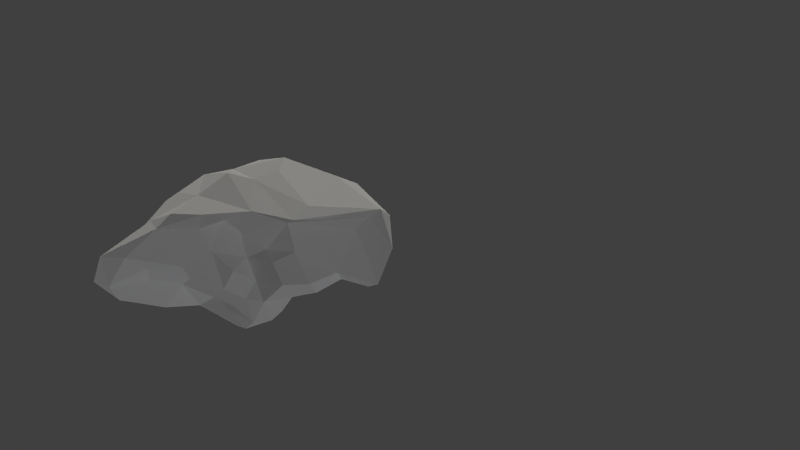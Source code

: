 # Source: liver_colored.blend  (saved by Blender 2.76.0; exported with 4.5.12 LTS)
import bpy
from mathutils import Matrix  # noqa: F401  (used for matrix-valued properties, if any)

bpy.ops.wm.read_factory_settings(use_empty=True)
scene = bpy.context.scene
scene.name = 'Scene'

# ---- collections
col_collection_1 = bpy.data.collections.new('Collection 1'); scene.collection.children.link(col_collection_1)

# ---- materials (node trees are filled in below, after node groups)
mat_shape = bpy.data.materials.new('Shape')
mat_shape.alpha_threshold = 0.0
mat_shape.use_transparent_shadow = False
mat_shape.diffuse_color = (1.0, 1.0, 1.0, 1.0)
mat_shape.specular_color = (0.0, 0.0, 0.0)
mat_shape.roughness = 0.5

# ---- material node trees

# ---- world
world_world = bpy.data.worlds.new('World'); scene.world = world_world
world_world.color = (0.05088, 0.05088, 0.05088)
world_world.use_sun_shadow = False
world_world.sun_shadow_jitter_overblur = 0.0
world_world.cycles.sampling_method = 'MANUAL'
world_world.cycles.sample_map_resolution = 256

# ---- cameras
cam_viewpoint = bpy.data.cameras.new('Viewpoint')
cam_viewpoint.clip_end = 100.0
cam_viewpoint.lens = 59.71
cam_viewpoint.sensor_width = 32.0
cam_viewpoint.sensor_height = 18.0
cam_viewpoint.dof.focus_distance = 0.0
cam_viewpoint.dof.aperture_fstop = 128.0
cam_viewpoint.dof.aperture_blades = 6

# ---- lights
light_directlight_004 = bpy.data.lights.new('DirectLight.004', 'SUN')
light_directlight_004.color = (0.9998, 0.9998, 0.9998)
light_directlight_004.transmission_factor = 0.0
light_directlight_004.angle = 0.1993
light_directlight_004.energy = 0.2143
light_directlight_004.shadow_buffer_clip_start = 0.5
light_directlight_004.shadow_soft_size = 0.1
light_directlight_004.shadow_cascade_max_distance = 1000.0
light_directlight_004.cycles.use_multiple_importance_sampling = False
light_directlight_003 = bpy.data.lights.new('DirectLight.003', 'SUN')
light_directlight_003.color = (0.9998, 0.9998, 0.9998)
light_directlight_003.transmission_factor = 0.0
light_directlight_003.angle = 0.1993
light_directlight_003.energy = 0.2143
light_directlight_003.shadow_buffer_clip_start = 0.5
light_directlight_003.shadow_soft_size = 0.1
light_directlight_003.shadow_cascade_max_distance = 1000.0
light_directlight_003.cycles.use_multiple_importance_sampling = False
light_directlight_002 = bpy.data.lights.new('DirectLight.002', 'SUN')
light_directlight_002.color = (0.9082, 0.9331, 1.0)
light_directlight_002.transmission_factor = 0.0
light_directlight_002.angle = 0.1993
light_directlight_002.energy = 0.25
light_directlight_002.shadow_buffer_clip_start = 0.5
light_directlight_002.shadow_soft_size = 0.1
light_directlight_002.shadow_cascade_max_distance = 1000.0
light_directlight_002.cycles.use_multiple_importance_sampling = False
light_directlight_001 = bpy.data.lights.new('DirectLight.001', 'SUN')
light_directlight_001.color = (1.0, 0.9723, 0.9022)
light_directlight_001.transmission_factor = 0.0
light_directlight_001.angle = 0.1993
light_directlight_001.energy = 0.75
light_directlight_001.shadow_buffer_clip_start = 0.5
light_directlight_001.shadow_soft_size = 0.1
light_directlight_001.shadow_cascade_max_distance = 1000.0
light_directlight_001.cycles.use_multiple_importance_sampling = False
light_directlight = bpy.data.lights.new('DirectLight', 'SUN')
light_directlight.transmission_factor = 0.0
light_directlight.angle = 0.1993
light_directlight.energy = 0.0
light_directlight.shadow_buffer_clip_start = 0.5
light_directlight.shadow_soft_size = 0.1
light_directlight.shadow_cascade_max_distance = 1000.0
light_directlight.cycles.use_multiple_importance_sampling = False

# ---- meshes
me_shapeindexedfaceset = bpy.data.meshes.new('ShapeIndexedFaceSet')
me_shapeindexedfaceset.from_pydata([(0.0, 0.0, 0.0), (-3.189, 179.6, -512.1), (-31.45, 162.6, -497.3), (-15.18, 187.7, -496.9), (15.97, 131.2, -507.5), (37.46, 99.18, -502.2), (30.11, 96.99, -486.1), (27.17, 135.1, -517.9), (56.5, 81.61, -495.4), (44.5, 123.3, -519.1), (26.6, 232.4, -438.2), (-21.44, 227.4, -425.1), (10.73, 200.2, -419.4), (64.99, 211.8, -433.9), (-9.049, 235.8, -438.5), (36.02, 245.7, -454.7), (23.15, 243.2, -474.7), (114.4, 108.5, -540.3), (98.52, 98.19, -511.9), (102.1, 111.4, -548.0), (121.6, 109.7, -504.4), (114.0, 132.2, -586.8), (101.4, 84.26, -477.8), (123.4, 111.3, -469.1), (23.23, 171.2, -532.8), (32.04, 152.7, -537.4), (81.46, 190.5, -598.2), (65.65, 213.9, -575.7), (99.62, 190.4, -609.5), (46.98, 208.1, -545.7), (-27.1, 231.8, -490.1), (-26.94, 225.6, -507.9), (-65.38, 223.7, -444.3), (-12.98, 160.8, -511.2), (26.52, 175.1, -514.6), (16.83, 155.4, -514.0), (14.5, 123.6, -471.6), (38.04, 225.8, -549.8), (60.21, 224.8, -563.1), (95.52, 226.4, -496.0), (120.5, 196.2, -491.1), (108.3, 209.5, -530.6), (75.07, 169.4, -428.8), (68.82, 114.7, -447.6), (105.2, 120.4, -449.4), (42.2, 176.4, -424.6), (34.63, 148.8, -435.3), (113.1, 169.5, -449.7), (90.62, 205.4, -441.5), (36.44, 132.4, -448.1), (0.5065, 145.8, -444.7), (36.55, 95.09, -466.7), (7.883, 146.9, -420.3), (68.62, 233.8, -454.5), (103.4, 213.2, -468.7), (64.63, 238.2, -488.9), (55.12, 242.5, -503.6), (31.91, 240.7, -496.0), (117.1, 192.5, -469.3), (129.1, 143.4, -466.4), (89.49, 83.18, -466.4), (52.03, 80.79, -471.2), (-12.46, 157.4, -419.8), (-27.59, 147.1, -454.3), (-23.03, 160.2, -434.6), (6.312, 177.1, -419.1), (-29.63, 199.1, -428.0), (86.38, 210.6, -565.0), (114.1, 185.7, -563.0), (113.7, 161.2, -610.0), (130.2, 168.0, -532.5), (120.4, 149.0, -579.6), (63.89, 155.2, -547.2), (93.13, 151.1, -567.5), (86.21, 137.1, -539.1), (77.54, 174.4, -580.6), (106.0, 154.8, -601.3), (126.8, 135.1, -541.2), (23.65, 221.1, -535.1), (22.53, 204.0, -522.7), (6.866, 228.6, -522.6), (-7.86, 212.4, -496.7), (63.12, 228.9, -531.0), (90.93, 222.0, -528.8), (47.64, 212.6, -519.7), (41.94, 186.4, -539.3), (38.09, 205.7, -510.9), (55.5, 175.9, -561.3), (76.36, 115.3, -509.8), (10.8, 184.5, -505.5), (74.53, 75.82, -490.5), (133.3, 155.5, -498.0), (130.7, 129.0, -488.8), (-55.77, 161.8, -434.0), (-65.74, 213.9, -433.3), (-73.83, 187.7, -439.3), (-45.49, 202.3, -454.3), (-65.4, 153.4, -448.8), (-55.09, 214.2, -448.0), (-39.1, 165.8, -472.3), (-54.17, 147.0, -448.9), (127.4, 167.1, -479.1), (-19.54, 140.8, -477.1)], [], [(1, 2, 3), (4, 5, 6), (7, 5, 4), (8, 6, 5), (5, 7, 9), (10, 11, 12), (10, 12, 13), (14, 11, 10), (10, 15, 14), (15, 16, 14), (17, 18, 19), (20, 18, 17), (19, 21, 17), (22, 20, 23), (7, 24, 25), (26, 27, 28), (29, 27, 26), (30, 31, 32), (14, 30, 32), (16, 30, 14), (33, 1, 34), (24, 35, 34), (33, 34, 35), (11, 14, 32), (36, 4, 6), (29, 37, 27), (37, 38, 27), (35, 7, 4), (7, 35, 24), (35, 4, 33), (2, 1, 33), (39, 40, 41), (42, 43, 44), (42, 12, 45), (46, 42, 45), (12, 42, 13), (43, 42, 46), (42, 47, 48), (13, 42, 48), (47, 42, 44), (49, 50, 36), (51, 43, 49), (51, 49, 36), (50, 49, 46), (43, 46, 49), (46, 52, 50), (46, 45, 52), (53, 54, 55), (10, 53, 15), (15, 53, 55), (53, 10, 13), (48, 53, 13), (53, 48, 54), (56, 57, 55), (57, 15, 55), (39, 56, 55), (39, 55, 54), (58, 54, 48), (54, 58, 40), (40, 39, 54), (59, 47, 44), (60, 23, 44), (59, 44, 23), (43, 60, 44), (43, 51, 61), (60, 43, 61), (62, 50, 52), (63, 50, 64), (36, 50, 63), (50, 62, 64), (65, 62, 52), (66, 65, 12), (45, 65, 52), (62, 65, 64), (12, 65, 45), (65, 66, 64), (67, 68, 28), (28, 68, 69), (41, 70, 68), (68, 70, 71), (67, 41, 68), (68, 71, 69), (72, 73, 74), (73, 19, 74), (72, 75, 73), (76, 73, 75), (76, 19, 73), (76, 28, 69), (76, 26, 28), (26, 76, 75), (21, 76, 69), (19, 76, 21), (77, 71, 70), (71, 77, 21), (71, 21, 69), (78, 79, 80), (31, 57, 80), (81, 31, 80), (80, 37, 78), (82, 37, 80), (81, 80, 79), (80, 56, 82), (56, 80, 57), (39, 83, 82), (67, 38, 82), (37, 82, 38), (82, 56, 39), (67, 82, 83), (84, 85, 86), (78, 29, 84), (85, 84, 29), (78, 84, 79), (84, 86, 79), (29, 78, 37), (25, 87, 72), (72, 74, 9), (72, 7, 25), (75, 72, 87), (72, 9, 7), (18, 74, 19), (18, 88, 74), (74, 88, 9), (86, 34, 89), (86, 85, 34), (89, 79, 86), (25, 85, 87), (87, 85, 29), (24, 85, 25), (34, 85, 24), (61, 90, 60), (90, 61, 8), (90, 8, 18), (90, 20, 22), (90, 18, 20), (22, 60, 90), (88, 8, 5), (88, 5, 9), (8, 88, 18), (51, 6, 61), (6, 8, 61), (23, 60, 22), (51, 36, 6), (40, 70, 41), (70, 91, 92), (91, 70, 40), (70, 92, 77), (29, 26, 87), (87, 26, 75), (41, 67, 83), (83, 39, 41), (93, 94, 95), (94, 93, 66), (32, 95, 94), (32, 94, 11), (94, 66, 11), (96, 97, 95), (81, 96, 98), (96, 99, 97), (95, 98, 96), (96, 81, 99), (97, 93, 95), (64, 93, 100), (93, 97, 100), (93, 64, 66), (95, 32, 98), (77, 20, 17), (21, 77, 17), (77, 92, 20), (99, 81, 3), (79, 89, 81), (81, 89, 3), (98, 31, 81), (57, 30, 16), (30, 57, 31), (15, 57, 16), (66, 12, 11), (31, 98, 32), (47, 59, 101), (47, 58, 48), (47, 101, 58), (101, 92, 91), (101, 91, 40), (58, 101, 40), (59, 92, 101), (92, 59, 23), (63, 99, 102), (97, 99, 100), (3, 2, 99), (2, 102, 99), (99, 63, 100), (102, 36, 63), (64, 100, 63), (67, 27, 38), (27, 67, 28), (92, 23, 20), (4, 36, 102), (4, 102, 33), (102, 2, 33), (34, 1, 89), (89, 1, 3)])
_ca = me_shapeindexedfaceset.color_attributes.new('Col', 'BYTE_COLOR', 'CORNER')
_ca.data.foreach_set('color', [0.04374, 0.07036, 0.521, 1.0, 0.04374, 0.07036, 0.521, 1.0, 0.402, 0.5647, 0.9823, 1.0, 0.402, 0.5647, 0.9823, 1.0, 0.04374, 0.07036, 0.521, 1.0, 0.04374, 0.07036, 0.521, 1.0, 0.402, 0.5647, 0.9823, 1.0, 0.04374, 0.07036, 0.521, 1.0, 0.402, 0.5647, 0.9823, 1.0, 0.402, 0.5647, 0.9823, 1.0, 0.04374, 0.07036, 0.521, 1.0, 0.04374, 0.07036, 0.521, 1.0, 0.04374, 0.07036, 0.521, 1.0, 0.402, 0.5647, 0.9823, 1.0, 0.04374, 0.07036, 0.521, 1.0, 0.402, 0.5647, 0.9823, 1.0, 0.04374, 0.07036, 0.521, 1.0, 0.402, 0.5647, 0.9823, 1.0, 0.402, 0.5647, 0.9823, 1.0, 0.402, 0.5647, 0.9823, 1.0, 0.402, 0.5647, 0.9823, 1.0, 0.04374, 0.07036, 0.521, 1.0, 0.04374, 0.07036, 0.521, 1.0, 0.402, 0.5647, 0.9823, 1.0, 0.402, 0.5647, 0.9823, 1.0, 0.04374, 0.07036, 0.521, 1.0, 0.04374, 0.07036, 0.521, 1.0, 0.04374, 0.07036, 0.521, 1.0, 0.04374, 0.07036, 0.521, 1.0, 0.04374, 0.07036, 0.521, 1.0, 0.402, 0.5647, 0.9823, 1.0, 0.04374, 0.07036, 0.521, 1.0, 0.402, 0.5647, 0.9823, 1.0, 0.04374, 0.07036, 0.521, 1.0, 0.04374, 0.07036, 0.521, 1.0, 0.402, 0.5647, 0.9823, 1.0, 0.402, 0.5647, 0.9823, 1.0, 0.04374, 0.07036, 0.521, 1.0, 0.402, 0.5647, 0.9823, 1.0, 0.04374, 0.07036, 0.521, 1.0, 0.04374, 0.07036, 0.521, 1.0, 0.402, 0.5647, 0.9823, 1.0, 0.402, 0.5647, 0.9823, 1.0, 0.04374, 0.07036, 0.521, 1.0, 0.402, 0.5647, 0.9823, 1.0, 0.04374, 0.07036, 0.521, 1.0, 0.402, 0.5647, 0.9823, 1.0, 0.04374, 0.07036, 0.521, 1.0, 0.402, 0.5647, 0.9823, 1.0, 0.402, 0.5647, 0.9823, 1.0, 0.04374, 0.07036, 0.521, 1.0, 0.9216, 0.4793, 0.3325, 1.0, 0.402, 0.5647, 0.9823, 1.0, 0.04374, 0.07036, 0.521, 1.0, 0.04374, 0.07036, 0.521, 1.0, 0.9216, 0.4793, 0.3325, 1.0, 0.04374, 0.07036, 0.521, 1.0, 0.04374, 0.07036, 0.521, 1.0, 0.9216, 0.4793, 0.3325, 1.0, 0.04374, 0.07036, 0.521, 1.0, 0.04374, 0.07036, 0.521, 1.0, 0.04374, 0.07036, 0.521, 1.0, 0.04374, 0.07036, 0.521, 1.0, 0.04374, 0.07036, 0.521, 1.0, 0.402, 0.5647, 0.9823, 1.0, 0.04374, 0.07036, 0.521, 1.0, 0.04374, 0.07036, 0.521, 1.0, 0.04374, 0.07036, 0.521, 1.0, 0.402, 0.5647, 0.9823, 1.0, 0.04374, 0.07036, 0.521, 1.0, 0.04374, 0.07036, 0.521, 1.0, 0.04374, 0.07036, 0.521, 1.0, 0.9216, 0.4793, 0.3325, 1.0, 0.402, 0.5647, 0.9823, 1.0, 0.04374, 0.07036, 0.521, 1.0, 0.402, 0.5647, 0.9823, 1.0, 0.9216, 0.4793, 0.3325, 1.0, 0.402, 0.5647, 0.9823, 1.0, 0.9216, 0.4793, 0.3325, 1.0, 0.04374, 0.07036, 0.521, 1.0, 0.402, 0.5647, 0.9823, 1.0, 0.402, 0.5647, 0.9823, 1.0, 0.402, 0.5647, 0.9823, 1.0, 0.402, 0.5647, 0.9823, 1.0, 0.402, 0.5647, 0.9823, 1.0, 0.402, 0.5647, 0.9823, 1.0, 0.04374, 0.07036, 0.521, 1.0, 0.402, 0.5647, 0.9823, 1.0, 0.402, 0.5647, 0.9823, 1.0, 0.04374, 0.07036, 0.521, 1.0, 0.04374, 0.07036, 0.521, 1.0, 0.04374, 0.07036, 0.521, 1.0, 0.04374, 0.07036, 0.521, 1.0, 0.402, 0.5647, 0.9823, 1.0, 0.402, 0.5647, 0.9823, 1.0, 0.04374, 0.07036, 0.521, 1.0, 0.04374, 0.07036, 0.521, 1.0, 0.402, 0.5647, 0.9823, 1.0, 0.402, 0.5647, 0.9823, 1.0, 0.04374, 0.07036, 0.521, 1.0, 0.402, 0.5647, 0.9823, 1.0, 0.4508, 0.001214, 0.01938, 1.0, 0.04374, 0.07036, 0.521, 1.0, 0.04374, 0.07036, 0.521, 1.0, 0.4508, 0.001214, 0.01938, 1.0, 0.402, 0.5647, 0.9823, 1.0, 0.04374, 0.07036, 0.521, 1.0, 0.402, 0.5647, 0.9823, 1.0, 0.402, 0.5647, 0.9823, 1.0, 0.04374, 0.07036, 0.521, 1.0, 0.04374, 0.07036, 0.521, 1.0, 0.04374, 0.07036, 0.521, 1.0, 0.9216, 0.4793, 0.3325, 1.0, 0.04374, 0.07036, 0.521, 1.0, 0.402, 0.5647, 0.9823, 1.0, 0.04374, 0.07036, 0.521, 1.0, 0.04374, 0.07036, 0.521, 1.0, 0.9216, 0.4793, 0.3325, 1.0, 0.04374, 0.07036, 0.521, 1.0, 0.402, 0.5647, 0.9823, 1.0, 0.402, 0.5647, 0.9823, 1.0, 0.9216, 0.4793, 0.3325, 1.0, 0.9216, 0.4793, 0.3325, 1.0, 0.04374, 0.07036, 0.521, 1.0, 0.402, 0.5647, 0.9823, 1.0, 0.402, 0.5647, 0.9823, 1.0, 0.04374, 0.07036, 0.521, 1.0, 0.402, 0.5647, 0.9823, 1.0, 0.9216, 0.4793, 0.3325, 1.0, 0.9216, 0.4793, 0.3325, 1.0, 0.402, 0.5647, 0.9823, 1.0, 0.04374, 0.07036, 0.521, 1.0, 0.402, 0.5647, 0.9823, 1.0, 0.04374, 0.07036, 0.521, 1.0, 0.402, 0.5647, 0.9823, 1.0, 0.04374, 0.07036, 0.521, 1.0, 0.9216, 0.4793, 0.3325, 1.0, 0.9216, 0.4793, 0.3325, 1.0, 0.04374, 0.07036, 0.521, 1.0, 0.4508, 0.001214, 0.01938, 1.0, 0.9216, 0.4793, 0.3325, 1.0, 0.402, 0.5647, 0.9823, 1.0, 0.04374, 0.07036, 0.521, 1.0, 0.402, 0.5647, 0.9823, 1.0, 0.402, 0.5647, 0.9823, 1.0, 0.402, 0.5647, 0.9823, 1.0, 0.04374, 0.07036, 0.521, 1.0, 0.04374, 0.07036, 0.521, 1.0, 0.402, 0.5647, 0.9823, 1.0, 0.402, 0.5647, 0.9823, 1.0, 0.402, 0.5647, 0.9823, 1.0, 0.402, 0.5647, 0.9823, 1.0, 0.402, 0.5647, 0.9823, 1.0, 0.04374, 0.07036, 0.521, 1.0, 0.402, 0.5647, 0.9823, 1.0, 0.402, 0.5647, 0.9823, 1.0, 0.402, 0.5647, 0.9823, 1.0, 0.04374, 0.07036, 0.521, 1.0, 0.04374, 0.07036, 0.521, 1.0, 0.402, 0.5647, 0.9823, 1.0, 0.9216, 0.4793, 0.3325, 1.0, 0.402, 0.5647, 0.9823, 1.0, 0.9216, 0.4793, 0.3325, 1.0, 0.04374, 0.07036, 0.521, 1.0, 0.402, 0.5647, 0.9823, 1.0, 0.402, 0.5647, 0.9823, 1.0, 0.402, 0.5647, 0.9823, 1.0, 0.402, 0.5647, 0.9823, 1.0, 0.402, 0.5647, 0.9823, 1.0, 0.402, 0.5647, 0.9823, 1.0, 0.04374, 0.07036, 0.521, 1.0, 0.04374, 0.07036, 0.521, 1.0, 0.04374, 0.07036, 0.521, 1.0, 0.04374, 0.07036, 0.521, 1.0, 0.04374, 0.07036, 0.521, 1.0, 0.04374, 0.07036, 0.521, 1.0, 0.402, 0.5647, 0.9823, 1.0, 0.402, 0.5647, 0.9823, 1.0, 0.402, 0.5647, 0.9823, 1.0, 0.04374, 0.07036, 0.521, 1.0, 0.402, 0.5647, 0.9823, 1.0, 0.9216, 0.4793, 0.3325, 1.0, 0.402, 0.5647, 0.9823, 1.0, 0.4508, 0.001214, 0.01938, 1.0, 0.402, 0.5647, 0.9823, 1.0, 0.402, 0.5647, 0.9823, 1.0, 0.402, 0.5647, 0.9823, 1.0, 0.402, 0.5647, 0.9823, 1.0, 0.402, 0.5647, 0.9823, 1.0, 0.402, 0.5647, 0.9823, 1.0, 0.4508, 0.001214, 0.01938, 1.0, 0.402, 0.5647, 0.9823, 1.0, 0.402, 0.5647, 0.9823, 1.0, 0.04374, 0.07036, 0.521, 1.0, 0.04374, 0.07036, 0.521, 1.0, 0.4508, 0.001214, 0.01938, 1.0, 0.402, 0.5647, 0.9823, 1.0, 0.04374, 0.07036, 0.521, 1.0, 0.04374, 0.07036, 0.521, 1.0, 0.9216, 0.4793, 0.3325, 1.0, 0.9216, 0.4793, 0.3325, 1.0, 0.402, 0.5647, 0.9823, 1.0, 0.9216, 0.4793, 0.3325, 1.0, 0.402, 0.5647, 0.9823, 1.0, 0.9216, 0.4793, 0.3325, 1.0, 0.9216, 0.4793, 0.3325, 1.0, 0.402, 0.5647, 0.9823, 1.0, 0.9216, 0.4793, 0.3325, 1.0, 0.04374, 0.07036, 0.521, 1.0, 0.402, 0.5647, 0.9823, 1.0, 0.402, 0.5647, 0.9823, 1.0, 0.04374, 0.07036, 0.521, 1.0, 0.9216, 0.4793, 0.3325, 1.0, 0.04374, 0.07036, 0.521, 1.0, 0.402, 0.5647, 0.9823, 1.0, 0.402, 0.5647, 0.9823, 1.0, 0.4508, 0.001214, 0.01938, 1.0, 0.402, 0.5647, 0.9823, 1.0, 0.9216, 0.4793, 0.3325, 1.0, 0.04374, 0.07036, 0.521, 1.0, 0.402, 0.5647, 0.9823, 1.0, 0.402, 0.5647, 0.9823, 1.0, 0.402, 0.5647, 0.9823, 1.0, 0.402, 0.5647, 0.9823, 1.0, 0.4508, 0.001214, 0.01938, 1.0, 0.402, 0.5647, 0.9823, 1.0, 0.04374, 0.07036, 0.521, 1.0, 0.402, 0.5647, 0.9823, 1.0, 0.402, 0.5647, 0.9823, 1.0, 0.04374, 0.07036, 0.521, 1.0, 0.04374, 0.07036, 0.521, 1.0, 0.04374, 0.07036, 0.521, 1.0, 0.04374, 0.07036, 0.521, 1.0, 0.402, 0.5647, 0.9823, 1.0, 0.04374, 0.07036, 0.521, 1.0, 0.9216, 0.4793, 0.3325, 1.0, 0.04374, 0.07036, 0.521, 1.0, 0.04374, 0.07036, 0.521, 1.0, 0.9216, 0.4793, 0.3325, 1.0, 0.04374, 0.07036, 0.521, 1.0, 0.402, 0.5647, 0.9823, 1.0, 0.04374, 0.07036, 0.521, 1.0, 0.04374, 0.07036, 0.521, 1.0, 0.04374, 0.07036, 0.521, 1.0, 0.04374, 0.07036, 0.521, 1.0, 0.402, 0.5647, 0.9823, 1.0, 0.04374, 0.07036, 0.521, 1.0, 0.402, 0.5647, 0.9823, 1.0, 0.402, 0.5647, 0.9823, 1.0, 0.402, 0.5647, 0.9823, 1.0, 0.402, 0.5647, 0.9823, 1.0, 0.402, 0.5647, 0.9823, 1.0, 0.04374, 0.07036, 0.521, 1.0, 0.9216, 0.4793, 0.3325, 1.0, 0.402, 0.5647, 0.9823, 1.0, 0.9216, 0.4793, 0.3325, 1.0, 0.402, 0.5647, 0.9823, 1.0, 0.9216, 0.4793, 0.3325, 1.0, 0.9216, 0.4793, 0.3325, 1.0, 0.402, 0.5647, 0.9823, 1.0, 0.402, 0.5647, 0.9823, 1.0, 0.9216, 0.4793, 0.3325, 1.0, 0.04374, 0.07036, 0.521, 1.0, 0.402, 0.5647, 0.9823, 1.0, 0.9216, 0.4793, 0.3325, 1.0, 0.04374, 0.07036, 0.521, 1.0, 0.04374, 0.07036, 0.521, 1.0, 0.04374, 0.07036, 0.521, 1.0, 0.9216, 0.4793, 0.3325, 1.0, 0.9216, 0.4793, 0.3325, 1.0, 0.04374, 0.07036, 0.521, 1.0, 0.9216, 0.4793, 0.3325, 1.0, 0.402, 0.5647, 0.9823, 1.0, 0.402, 0.5647, 0.9823, 1.0, 0.9216, 0.4793, 0.3325, 1.0, 0.04374, 0.07036, 0.521, 1.0, 0.04374, 0.07036, 0.521, 1.0, 0.04374, 0.07036, 0.521, 1.0, 0.9216, 0.4793, 0.3325, 1.0, 0.04374, 0.07036, 0.521, 1.0, 0.04374, 0.07036, 0.521, 1.0, 0.04374, 0.07036, 0.521, 1.0, 0.04374, 0.07036, 0.521, 1.0, 0.04374, 0.07036, 0.521, 1.0, 0.402, 0.5647, 0.9823, 1.0, 0.402, 0.5647, 0.9823, 1.0, 0.04374, 0.07036, 0.521, 1.0, 0.402, 0.5647, 0.9823, 1.0, 0.402, 0.5647, 0.9823, 1.0, 0.9216, 0.4793, 0.3325, 1.0, 0.402, 0.5647, 0.9823, 1.0, 0.402, 0.5647, 0.9823, 1.0, 0.402, 0.5647, 0.9823, 1.0, 0.402, 0.5647, 0.9823, 1.0, 0.402, 0.5647, 0.9823, 1.0, 0.9216, 0.4793, 0.3325, 1.0, 0.402, 0.5647, 0.9823, 1.0, 0.04374, 0.07036, 0.521, 1.0, 0.9216, 0.4793, 0.3325, 1.0, 0.402, 0.5647, 0.9823, 1.0, 0.402, 0.5647, 0.9823, 1.0, 0.402, 0.5647, 0.9823, 1.0, 0.04374, 0.07036, 0.521, 1.0, 0.402, 0.5647, 0.9823, 1.0, 0.402, 0.5647, 0.9823, 1.0, 0.04374, 0.07036, 0.521, 1.0, 0.402, 0.5647, 0.9823, 1.0, 0.402, 0.5647, 0.9823, 1.0, 0.9216, 0.4793, 0.3325, 1.0, 0.402, 0.5647, 0.9823, 1.0, 0.04374, 0.07036, 0.521, 1.0, 0.04374, 0.07036, 0.521, 1.0, 0.402, 0.5647, 0.9823, 1.0, 0.04374, 0.07036, 0.521, 1.0, 0.04374, 0.07036, 0.521, 1.0, 0.9216, 0.4793, 0.3325, 1.0, 0.04374, 0.07036, 0.521, 1.0, 0.04374, 0.07036, 0.521, 1.0, 0.04374, 0.07036, 0.521, 1.0, 0.402, 0.5647, 0.9823, 1.0, 0.402, 0.5647, 0.9823, 1.0, 0.402, 0.5647, 0.9823, 1.0, 0.04374, 0.07036, 0.521, 1.0, 0.04374, 0.07036, 0.521, 1.0, 0.402, 0.5647, 0.9823, 1.0, 0.402, 0.5647, 0.9823, 1.0, 0.04374, 0.07036, 0.521, 1.0, 0.402, 0.5647, 0.9823, 1.0, 0.402, 0.5647, 0.9823, 1.0, 0.402, 0.5647, 0.9823, 1.0, 0.402, 0.5647, 0.9823, 1.0, 0.402, 0.5647, 0.9823, 1.0, 0.402, 0.5647, 0.9823, 1.0, 0.402, 0.5647, 0.9823, 1.0, 0.402, 0.5647, 0.9823, 1.0, 0.04374, 0.07036, 0.521, 1.0, 0.402, 0.5647, 0.9823, 1.0, 0.04374, 0.07036, 0.521, 1.0, 0.04374, 0.07036, 0.521, 1.0, 0.402, 0.5647, 0.9823, 1.0, 0.402, 0.5647, 0.9823, 1.0, 0.9216, 0.4793, 0.3325, 1.0, 0.402, 0.5647, 0.9823, 1.0, 0.9216, 0.4793, 0.3325, 1.0, 0.04374, 0.07036, 0.521, 1.0, 0.04374, 0.07036, 0.521, 1.0, 0.402, 0.5647, 0.9823, 1.0, 0.04374, 0.07036, 0.521, 1.0, 0.04374, 0.07036, 0.521, 1.0, 0.402, 0.5647, 0.9823, 1.0, 0.402, 0.5647, 0.9823, 1.0, 0.9216, 0.4793, 0.3325, 1.0, 0.04374, 0.07036, 0.521, 1.0, 0.9216, 0.4793, 0.3325, 1.0, 0.04374, 0.07036, 0.521, 1.0, 0.04374, 0.07036, 0.521, 1.0, 0.402, 0.5647, 0.9823, 1.0, 0.04374, 0.07036, 0.521, 1.0, 0.402, 0.5647, 0.9823, 1.0, 0.402, 0.5647, 0.9823, 1.0, 0.04374, 0.07036, 0.521, 1.0, 0.04374, 0.07036, 0.521, 1.0, 0.402, 0.5647, 0.9823, 1.0, 0.402, 0.5647, 0.9823, 1.0, 0.04374, 0.07036, 0.521, 1.0, 0.04374, 0.07036, 0.521, 1.0, 0.04374, 0.07036, 0.521, 1.0, 0.04374, 0.07036, 0.521, 1.0, 0.402, 0.5647, 0.9823, 1.0, 0.04374, 0.07036, 0.521, 1.0, 0.402, 0.5647, 0.9823, 1.0, 0.04374, 0.07036, 0.521, 1.0, 0.402, 0.5647, 0.9823, 1.0, 0.04374, 0.07036, 0.521, 1.0, 0.04374, 0.07036, 0.521, 1.0, 0.402, 0.5647, 0.9823, 1.0, 0.402, 0.5647, 0.9823, 1.0, 0.9216, 0.4793, 0.3325, 1.0, 0.9216, 0.4793, 0.3325, 1.0, 0.402, 0.5647, 0.9823, 1.0, 0.402, 0.5647, 0.9823, 1.0, 0.04374, 0.07036, 0.521, 1.0, 0.402, 0.5647, 0.9823, 1.0, 0.402, 0.5647, 0.9823, 1.0, 0.04374, 0.07036, 0.521, 1.0, 0.402, 0.5647, 0.9823, 1.0, 0.04374, 0.07036, 0.521, 1.0, 0.04374, 0.07036, 0.521, 1.0, 0.9216, 0.4793, 0.3325, 1.0, 0.4508, 0.001214, 0.01938, 1.0, 0.9216, 0.4793, 0.3325, 1.0, 0.04374, 0.07036, 0.521, 1.0, 0.402, 0.5647, 0.9823, 1.0, 0.9216, 0.4793, 0.3325, 1.0, 0.402, 0.5647, 0.9823, 1.0, 0.04374, 0.07036, 0.521, 1.0, 0.9216, 0.4793, 0.3325, 1.0, 0.04374, 0.07036, 0.521, 1.0, 0.04374, 0.07036, 0.521, 1.0, 0.9216, 0.4793, 0.3325, 1.0, 0.04374, 0.07036, 0.521, 1.0, 0.04374, 0.07036, 0.521, 1.0, 0.04374, 0.07036, 0.521, 1.0, 0.4508, 0.001214, 0.01938, 1.0, 0.9216, 0.4793, 0.3325, 1.0, 0.04374, 0.07036, 0.521, 1.0, 0.402, 0.5647, 0.9823, 1.0, 0.04374, 0.07036, 0.521, 1.0, 0.04374, 0.07036, 0.521, 1.0, 0.04374, 0.07036, 0.521, 1.0, 0.04374, 0.07036, 0.521, 1.0, 0.402, 0.5647, 0.9823, 1.0, 0.04374, 0.07036, 0.521, 1.0, 0.04374, 0.07036, 0.521, 1.0, 0.04374, 0.07036, 0.521, 1.0, 0.04374, 0.07036, 0.521, 1.0, 0.04374, 0.07036, 0.521, 1.0, 0.04374, 0.07036, 0.521, 1.0, 0.402, 0.5647, 0.9823, 1.0, 0.04374, 0.07036, 0.521, 1.0, 0.402, 0.5647, 0.9823, 1.0, 0.4508, 0.001214, 0.01938, 1.0, 0.04374, 0.07036, 0.521, 1.0, 0.04374, 0.07036, 0.521, 1.0, 0.9216, 0.4793, 0.3325, 1.0, 0.04374, 0.07036, 0.521, 1.0, 0.402, 0.5647, 0.9823, 1.0, 0.9216, 0.4793, 0.3325, 1.0, 0.04374, 0.07036, 0.521, 1.0, 0.9216, 0.4793, 0.3325, 1.0, 0.402, 0.5647, 0.9823, 1.0, 0.04374, 0.07036, 0.521, 1.0, 0.402, 0.5647, 0.9823, 1.0, 0.9216, 0.4793, 0.3325, 1.0, 0.402, 0.5647, 0.9823, 1.0, 0.9216, 0.4793, 0.3325, 1.0, 0.04374, 0.07036, 0.521, 1.0, 0.04374, 0.07036, 0.521, 1.0, 0.402, 0.5647, 0.9823, 1.0, 0.04374, 0.07036, 0.521, 1.0, 0.9216, 0.4793, 0.3325, 1.0, 0.9216, 0.4793, 0.3325, 1.0, 0.04374, 0.07036, 0.521, 1.0, 0.9216, 0.4793, 0.3325, 1.0, 0.04374, 0.07036, 0.521, 1.0, 0.402, 0.5647, 0.9823, 1.0, 0.04374, 0.07036, 0.521, 1.0, 0.04374, 0.07036, 0.521, 1.0, 0.402, 0.5647, 0.9823, 1.0, 0.04374, 0.07036, 0.521, 1.0, 0.04374, 0.07036, 0.521, 1.0, 0.402, 0.5647, 0.9823, 1.0, 0.9216, 0.4793, 0.3325, 1.0, 0.402, 0.5647, 0.9823, 1.0, 0.04374, 0.07036, 0.521, 1.0, 0.04374, 0.07036, 0.521, 1.0, 0.04374, 0.07036, 0.521, 1.0, 0.9216, 0.4793, 0.3325, 1.0, 0.402, 0.5647, 0.9823, 1.0, 0.04374, 0.07036, 0.521, 1.0, 0.402, 0.5647, 0.9823, 1.0, 0.04374, 0.07036, 0.521, 1.0, 0.402, 0.5647, 0.9823, 1.0, 0.04374, 0.07036, 0.521, 1.0, 0.04374, 0.07036, 0.521, 1.0, 0.04374, 0.07036, 0.521, 1.0, 0.04374, 0.07036, 0.521, 1.0, 0.9216, 0.4793, 0.3325, 1.0, 0.402, 0.5647, 0.9823, 1.0, 0.04374, 0.07036, 0.521, 1.0, 0.402, 0.5647, 0.9823, 1.0, 0.04374, 0.07036, 0.521, 1.0, 0.402, 0.5647, 0.9823, 1.0, 0.04374, 0.07036, 0.521, 1.0, 0.9216, 0.4793, 0.3325, 1.0, 0.402, 0.5647, 0.9823, 1.0, 0.04374, 0.07036, 0.521, 1.0, 0.04374, 0.07036, 0.521, 1.0, 0.402, 0.5647, 0.9823, 1.0, 0.402, 0.5647, 0.9823, 1.0, 0.04374, 0.07036, 0.521, 1.0, 0.04374, 0.07036, 0.521, 1.0, 0.9216, 0.4793, 0.3325, 1.0, 0.402, 0.5647, 0.9823, 1.0, 0.04374, 0.07036, 0.521, 1.0, 0.04374, 0.07036, 0.521, 1.0, 0.04374, 0.07036, 0.521, 1.0, 0.04374, 0.07036, 0.521, 1.0, 0.04374, 0.07036, 0.521, 1.0, 0.04374, 0.07036, 0.521, 1.0, 0.402, 0.5647, 0.9823, 1.0, 0.04374, 0.07036, 0.521, 1.0, 0.9216, 0.4793, 0.3325, 1.0, 0.04374, 0.07036, 0.521, 1.0, 0.402, 0.5647, 0.9823, 1.0, 0.04374, 0.07036, 0.521, 1.0, 0.04374, 0.07036, 0.521, 1.0, 0.402, 0.5647, 0.9823, 1.0, 0.04374, 0.07036, 0.521, 1.0, 0.04374, 0.07036, 0.521, 1.0, 0.402, 0.5647, 0.9823, 1.0, 0.04374, 0.07036, 0.521, 1.0, 0.04374, 0.07036, 0.521, 1.0, 0.04374, 0.07036, 0.521, 1.0, 0.402, 0.5647, 0.9823, 1.0, 0.402, 0.5647, 0.9823, 1.0, 0.402, 0.5647, 0.9823, 1.0, 0.04374, 0.07036, 0.521, 1.0, 0.402, 0.5647, 0.9823, 1.0, 0.402, 0.5647, 0.9823, 1.0, 0.402, 0.5647, 0.9823, 1.0, 0.402, 0.5647, 0.9823, 1.0, 0.402, 0.5647, 0.9823, 1.0, 0.402, 0.5647, 0.9823, 1.0, 0.402, 0.5647, 0.9823, 1.0, 0.402, 0.5647, 0.9823, 1.0, 0.9216, 0.4793, 0.3325, 1.0, 0.9216, 0.4793, 0.3325, 1.0, 0.04374, 0.07036, 0.521, 1.0, 0.9216, 0.4793, 0.3325, 1.0, 0.9216, 0.4793, 0.3325, 1.0, 0.402, 0.5647, 0.9823, 1.0, 0.04374, 0.07036, 0.521, 1.0, 0.9216, 0.4793, 0.3325, 1.0, 0.04374, 0.07036, 0.521, 1.0, 0.04374, 0.07036, 0.521, 1.0, 0.402, 0.5647, 0.9823, 1.0, 0.04374, 0.07036, 0.521, 1.0, 0.402, 0.5647, 0.9823, 1.0, 0.402, 0.5647, 0.9823, 1.0, 0.04374, 0.07036, 0.521, 1.0, 0.9216, 0.4793, 0.3325, 1.0, 0.402, 0.5647, 0.9823, 1.0, 0.9216, 0.4793, 0.3325, 1.0, 0.9216, 0.4793, 0.3325, 1.0, 0.04374, 0.07036, 0.521, 1.0, 0.04374, 0.07036, 0.521, 1.0, 0.9216, 0.4793, 0.3325, 1.0, 0.9216, 0.4793, 0.3325, 1.0, 0.04374, 0.07036, 0.521, 1.0, 0.9216, 0.4793, 0.3325, 1.0, 0.04374, 0.07036, 0.521, 1.0, 0.402, 0.5647, 0.9823, 1.0, 0.9216, 0.4793, 0.3325, 1.0, 0.402, 0.5647, 0.9823, 1.0, 0.402, 0.5647, 0.9823, 1.0, 0.04374, 0.07036, 0.521, 1.0, 0.9216, 0.4793, 0.3325, 1.0, 0.402, 0.5647, 0.9823, 1.0, 0.402, 0.5647, 0.9823, 1.0, 0.04374, 0.07036, 0.521, 1.0, 0.9216, 0.4793, 0.3325, 1.0, 0.04374, 0.07036, 0.521, 1.0, 0.402, 0.5647, 0.9823, 1.0, 0.402, 0.5647, 0.9823, 1.0, 0.402, 0.5647, 0.9823, 1.0, 0.402, 0.5647, 0.9823, 1.0, 0.402, 0.5647, 0.9823, 1.0, 0.04374, 0.07036, 0.521, 1.0, 0.402, 0.5647, 0.9823, 1.0, 0.04374, 0.07036, 0.521, 1.0, 0.402, 0.5647, 0.9823, 1.0, 0.04374, 0.07036, 0.521, 1.0, 0.402, 0.5647, 0.9823, 1.0, 0.04374, 0.07036, 0.521, 1.0, 0.402, 0.5647, 0.9823, 1.0, 0.402, 0.5647, 0.9823, 1.0, 0.402, 0.5647, 0.9823, 1.0, 0.402, 0.5647, 0.9823, 1.0, 0.04374, 0.07036, 0.521, 1.0, 0.402, 0.5647, 0.9823, 1.0, 0.9216, 0.4793, 0.3325, 1.0, 0.402, 0.5647, 0.9823, 1.0, 0.402, 0.5647, 0.9823, 1.0, 0.04374, 0.07036, 0.521, 1.0, 0.402, 0.5647, 0.9823, 1.0, 0.402, 0.5647, 0.9823, 1.0, 0.402, 0.5647, 0.9823, 1.0, 0.04374, 0.07036, 0.521, 1.0, 0.402, 0.5647, 0.9823, 1.0, 0.402, 0.5647, 0.9823, 1.0, 0.04374, 0.07036, 0.521, 1.0, 0.04374, 0.07036, 0.521, 1.0, 0.402, 0.5647, 0.9823, 1.0, 0.04374, 0.07036, 0.521, 1.0, 0.402, 0.5647, 0.9823, 1.0, 0.9216, 0.4793, 0.3325, 1.0, 0.402, 0.5647, 0.9823, 1.0, 0.402, 0.5647, 0.9823, 1.0, 0.402, 0.5647, 0.9823, 1.0, 0.04374, 0.07036, 0.521, 1.0, 0.402, 0.5647, 0.9823, 1.0, 0.04374, 0.07036, 0.521, 1.0, 0.04374, 0.07036, 0.521, 1.0, 0.04374, 0.07036, 0.521, 1.0, 0.04374, 0.07036, 0.521, 1.0, 0.402, 0.5647, 0.9823, 1.0, 0.402, 0.5647, 0.9823, 1.0, 0.04374, 0.07036, 0.521, 1.0, 0.402, 0.5647, 0.9823, 1.0])
me_shapeindexedfaceset.materials.append(mat_shape)
me_shapeindexedfaceset.use_remesh_preserve_volume = False
me_shapeindexedfaceset.use_remesh_preserve_attributes = False
me_shapeindexedfaceset.use_mirror_vertex_groups = False
me_shapeindexedfaceset.update()

# ---- objects
ob_shapeindexedfaceset = bpy.data.objects.new('ShapeIndexedFaceSet', me_shapeindexedfaceset)
ob_todo_004 = bpy.data.objects.new('TODO.004', light_directlight_004)
ob_todo_003 = bpy.data.objects.new('TODO.003', light_directlight_003)
ob_todo_002 = bpy.data.objects.new('TODO.002', light_directlight_002)
ob_todo_001 = bpy.data.objects.new('TODO.001', light_directlight_001)
ob_todo = bpy.data.objects.new('TODO', light_directlight)
ob_viewpoint = bpy.data.objects.new('Viewpoint', cam_viewpoint)

# ---- transforms, parenting, visibility, modifiers, constraints
ob_shapeindexedfaceset.location = (0.0, 0.0, 0.0)
ob_shapeindexedfaceset.rotation_euler = (1.571, -0.0, 3.142)
ob_shapeindexedfaceset.lineart.crease_threshold = 0.0
ob_todo_004.location = (0.0, 0.0, 0.0)
ob_todo_004.rotation_euler = (0.3491, 1.571, 0.0)
ob_todo_004.lineart.crease_threshold = 0.0
ob_todo_003.location = (0.0, 0.0, 0.0)
ob_todo_003.rotation_euler = (0.3491, -1.571, 0.0)
ob_todo_003.lineart.crease_threshold = 0.0
ob_todo_002.location = (0.0, 0.0, 0.0)
ob_todo_002.rotation_euler = (-0.2577, 3.095, 4.394e-08)
ob_todo_002.lineart.crease_threshold = 0.0
ob_todo_001.location = (0.0, 0.0, 0.0)
ob_todo_001.rotation_euler = (-0.6855, -0.1447, -6.889e-08)
ob_todo_001.lineart.crease_threshold = 0.0
ob_todo.location = (0.0, 0.0, 0.0)
ob_todo.rotation_euler = (1.571, -0.0, 3.142)
ob_todo.lineart.crease_threshold = 0.0
ob_viewpoint.location = (-284.1, -79.21, 547.6)
ob_viewpoint.rotation_euler = (0.9033, 0.1829, -2.755)
ob_viewpoint.lineart.crease_threshold = 0.0

# ---- collection membership
col_collection_1.objects.link(ob_shapeindexedfaceset)
col_collection_1.objects.link(ob_todo_004)
col_collection_1.objects.link(ob_todo_003)
col_collection_1.objects.link(ob_todo_002)
col_collection_1.objects.link(ob_todo_001)
col_collection_1.objects.link(ob_todo)
col_collection_1.objects.link(ob_viewpoint)

# ---- scene / render settings (as saved in the file)
scene.frame_start = 1; scene.frame_end = 250; scene.frame_set(1)
scene.render.engine = 'BLENDER_EEVEE_NEXT'
scene.render.resolution_percentage = 50
scene.render.dither_intensity = 0.0
scene.cycles.use_denoising = False
scene.cycles.samples = 10
scene.cycles.sampling_pattern = 'TABULATED_SOBOL'
scene.cycles.light_sampling_threshold = 0.0
scene.cycles.use_adaptive_sampling = False
scene.cycles.use_light_tree = False
scene.cycles.blur_glossy = 0.0
scene.cycles.pixel_filter_type = 'GAUSSIAN'
scene.cycles.sample_clamp_indirect = 0.0
scene.view_settings.view_transform = 'Standard'
bpy.context.view_layer.update()

# ---- added for rendering (the .blend has no active camera): camera
cam_auto = bpy.data.cameras.new('AutoCamera')
cam_auto.lens = 50.0
cam_auto.sensor_width = 36.0
cam_auto.clip_end = 11196.0
ob_auto_camera = bpy.data.objects.new('AutoCamera', cam_auto)
scene.collection.objects.link(ob_auto_camera)
ob_auto_camera.location = (608.205, -1070.56, 633.207)
ob_auto_camera.rotation_euler = (1.09748, -7.21219e-08, 0.694738)
scene.camera = ob_auto_camera
bpy.context.view_layer.update()

